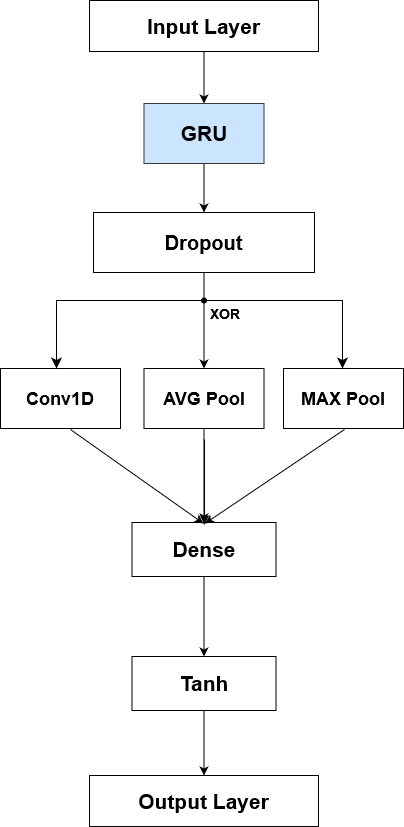

The diagram above was exported from draw.io. Its source (the exported page's mxGraphModel, read from the mxfile embedded in the PNG):
<mxGraphModel dx="1434" dy="794" grid="0" gridSize="10" guides="1" tooltips="1" connect="1" arrows="1" fold="1" page="1" pageScale="1" pageWidth="1169" pageHeight="1654" math="0" shadow="0">
  <root>
    <mxCell id="0" />
    <mxCell id="1" parent="0" />
    <mxCell id="4hx0eJwsiZ-HK9H2qoUk-3" value="" style="edgeStyle=orthogonalEdgeStyle;rounded=0;orthogonalLoop=1;jettySize=auto;html=1;" edge="1" parent="1" source="4hx0eJwsiZ-HK9H2qoUk-1" target="4hx0eJwsiZ-HK9H2qoUk-2">
      <mxGeometry relative="1" as="geometry" />
    </mxCell>
    <mxCell id="4hx0eJwsiZ-HK9H2qoUk-1" value="&lt;font style=&quot;font-size: 21px;&quot;&gt;&lt;b&gt;Input Layer&lt;/b&gt;&lt;br&gt;&lt;/font&gt;" style="rounded=0;whiteSpace=wrap;html=1;" vertex="1" parent="1">
      <mxGeometry x="493" y="117" width="229" height="51" as="geometry" />
    </mxCell>
    <mxCell id="4hx0eJwsiZ-HK9H2qoUk-5" value="" style="edgeStyle=orthogonalEdgeStyle;rounded=0;orthogonalLoop=1;jettySize=auto;html=1;" edge="1" parent="1" source="4hx0eJwsiZ-HK9H2qoUk-2" target="4hx0eJwsiZ-HK9H2qoUk-4">
      <mxGeometry relative="1" as="geometry" />
    </mxCell>
    <mxCell id="4hx0eJwsiZ-HK9H2qoUk-2" value="&lt;font size=&quot;1&quot;&gt;&lt;b&gt;&lt;font style=&quot;font-size: 21px;&quot;&gt;GRU&lt;/font&gt;&lt;/b&gt;&lt;/font&gt;" style="whiteSpace=wrap;html=1;rounded=0;fillColor=#cce5ff;strokeColor=#36393d;" vertex="1" parent="1">
      <mxGeometry x="547.5" y="220" width="120" height="60" as="geometry" />
    </mxCell>
    <mxCell id="4hx0eJwsiZ-HK9H2qoUk-7" value="" style="edgeStyle=orthogonalEdgeStyle;rounded=0;orthogonalLoop=1;jettySize=auto;html=1;" edge="1" parent="1" source="4hx0eJwsiZ-HK9H2qoUk-4" target="4hx0eJwsiZ-HK9H2qoUk-6">
      <mxGeometry relative="1" as="geometry" />
    </mxCell>
    <mxCell id="4hx0eJwsiZ-HK9H2qoUk-4" value="&lt;font size=&quot;1&quot;&gt;&lt;b&gt;&lt;font style=&quot;font-size: 20px;&quot;&gt;Dropout&lt;/font&gt;&lt;/b&gt;&lt;/font&gt;" style="whiteSpace=wrap;html=1;rounded=0;" vertex="1" parent="1">
      <mxGeometry x="497" y="329" width="221" height="60" as="geometry" />
    </mxCell>
    <mxCell id="4hx0eJwsiZ-HK9H2qoUk-23" value="" style="edgeStyle=orthogonalEdgeStyle;rounded=0;orthogonalLoop=1;jettySize=auto;html=1;" edge="1" parent="1" source="4hx0eJwsiZ-HK9H2qoUk-6" target="4hx0eJwsiZ-HK9H2qoUk-19">
      <mxGeometry relative="1" as="geometry" />
    </mxCell>
    <mxCell id="4hx0eJwsiZ-HK9H2qoUk-6" value="&lt;font style=&quot;font-size: 18px;&quot;&gt;&lt;b&gt;AVG Pool&lt;/b&gt;&lt;br&gt;&lt;/font&gt;" style="whiteSpace=wrap;html=1;rounded=0;" vertex="1" parent="1">
      <mxGeometry x="547.5" y="485" width="120" height="60" as="geometry" />
    </mxCell>
    <mxCell id="4hx0eJwsiZ-HK9H2qoUk-8" value="&lt;font style=&quot;font-size: 18px;&quot;&gt;&lt;b&gt;MAX Pool&lt;/b&gt;&lt;br&gt;&lt;/font&gt;" style="whiteSpace=wrap;html=1;rounded=0;" vertex="1" parent="1">
      <mxGeometry x="687" y="485" width="120" height="60" as="geometry" />
    </mxCell>
    <mxCell id="4hx0eJwsiZ-HK9H2qoUk-9" value="&lt;font style=&quot;font-size: 18px;&quot;&gt;&lt;b&gt;Conv1D&lt;/b&gt;&lt;/font&gt;" style="whiteSpace=wrap;html=1;rounded=0;" vertex="1" parent="1">
      <mxGeometry x="404" y="485" width="120" height="60" as="geometry" />
    </mxCell>
    <mxCell id="4hx0eJwsiZ-HK9H2qoUk-13" value="" style="edgeStyle=segmentEdgeStyle;endArrow=classic;html=1;curved=0;rounded=0;endSize=8;startSize=8;" edge="1" parent="1">
      <mxGeometry width="50" height="50" relative="1" as="geometry">
        <mxPoint x="460" y="417" as="sourcePoint" />
        <mxPoint x="746" y="485" as="targetPoint" />
      </mxGeometry>
    </mxCell>
    <mxCell id="4hx0eJwsiZ-HK9H2qoUk-15" value="" style="edgeStyle=segmentEdgeStyle;endArrow=classic;html=1;curved=0;rounded=0;endSize=8;startSize=8;" edge="1" parent="1">
      <mxGeometry width="50" height="50" relative="1" as="geometry">
        <mxPoint x="460" y="417" as="sourcePoint" />
        <mxPoint x="460" y="485" as="targetPoint" />
      </mxGeometry>
    </mxCell>
    <mxCell id="4hx0eJwsiZ-HK9H2qoUk-17" value="&lt;font style=&quot;font-size: 14px;&quot;&gt;&lt;b&gt;XOR&lt;/b&gt;&lt;/font&gt;" style="text;html=1;align=center;verticalAlign=middle;whiteSpace=wrap;rounded=0;" vertex="1" parent="1">
      <mxGeometry x="599" y="415" width="60" height="30" as="geometry" />
    </mxCell>
    <mxCell id="4hx0eJwsiZ-HK9H2qoUk-18" value="" style="shape=waypoint;sketch=0;fillStyle=solid;size=6;pointerEvents=1;points=[];fillColor=none;resizable=0;rotatable=0;perimeter=centerPerimeter;snapToPoint=1;" vertex="1" parent="1">
      <mxGeometry x="597.5" y="407" width="20" height="20" as="geometry" />
    </mxCell>
    <mxCell id="4hx0eJwsiZ-HK9H2qoUk-25" value="" style="edgeStyle=orthogonalEdgeStyle;rounded=0;orthogonalLoop=1;jettySize=auto;html=1;" edge="1" parent="1" source="4hx0eJwsiZ-HK9H2qoUk-19" target="4hx0eJwsiZ-HK9H2qoUk-24">
      <mxGeometry relative="1" as="geometry" />
    </mxCell>
    <mxCell id="4hx0eJwsiZ-HK9H2qoUk-19" value="&lt;font size=&quot;1&quot;&gt;&lt;b style=&quot;font-size: 21px;&quot;&gt;Dense&lt;/b&gt;&lt;/font&gt;" style="whiteSpace=wrap;html=1;rounded=0;" vertex="1" parent="1">
      <mxGeometry x="535.5" y="639" width="144" height="54" as="geometry" />
    </mxCell>
    <mxCell id="4hx0eJwsiZ-HK9H2qoUk-20" style="rounded=0;orthogonalLoop=1;jettySize=auto;html=1;entryX=0.462;entryY=0.056;entryDx=0;entryDy=0;entryPerimeter=0;exitX=0.583;exitY=1.017;exitDx=0;exitDy=0;exitPerimeter=0;" edge="1" parent="1" source="4hx0eJwsiZ-HK9H2qoUk-9">
      <mxGeometry relative="1" as="geometry">
        <mxPoint x="486" y="556" as="sourcePoint" />
        <mxPoint x="607.028" y="640.0239999999999" as="targetPoint" />
      </mxGeometry>
    </mxCell>
    <mxCell id="4hx0eJwsiZ-HK9H2qoUk-21" style="rounded=0;orthogonalLoop=1;jettySize=auto;html=1;exitX=0.5;exitY=1;exitDx=0;exitDy=0;entryX=0.5;entryY=0;entryDx=0;entryDy=0;" edge="1" parent="1">
      <mxGeometry relative="1" as="geometry">
        <mxPoint x="748" y="546" as="sourcePoint" />
        <mxPoint x="608.5" y="640" as="targetPoint" />
      </mxGeometry>
    </mxCell>
    <mxCell id="4hx0eJwsiZ-HK9H2qoUk-22" style="edgeStyle=orthogonalEdgeStyle;rounded=0;orthogonalLoop=1;jettySize=auto;html=1;" edge="1" parent="1">
      <mxGeometry relative="1" as="geometry">
        <mxPoint x="608" y="556" as="sourcePoint" />
        <mxPoint x="608" y="641" as="targetPoint" />
      </mxGeometry>
    </mxCell>
    <mxCell id="4hx0eJwsiZ-HK9H2qoUk-27" value="" style="edgeStyle=orthogonalEdgeStyle;rounded=0;orthogonalLoop=1;jettySize=auto;html=1;" edge="1" parent="1" source="4hx0eJwsiZ-HK9H2qoUk-24" target="4hx0eJwsiZ-HK9H2qoUk-26">
      <mxGeometry relative="1" as="geometry" />
    </mxCell>
    <mxCell id="4hx0eJwsiZ-HK9H2qoUk-24" value="&lt;font size=&quot;1&quot;&gt;&lt;b style=&quot;font-size: 21px;&quot;&gt;Tanh&lt;/b&gt;&lt;/font&gt;" style="whiteSpace=wrap;html=1;rounded=0;" vertex="1" parent="1">
      <mxGeometry x="535.5" y="773" width="144" height="54" as="geometry" />
    </mxCell>
    <mxCell id="4hx0eJwsiZ-HK9H2qoUk-26" value="&lt;font style=&quot;font-size: 21px;&quot;&gt;&lt;b&gt;Output Layer&lt;/b&gt;&lt;br&gt;&lt;/font&gt;" style="rounded=0;whiteSpace=wrap;html=1;" vertex="1" parent="1">
      <mxGeometry x="493" y="892" width="229" height="51" as="geometry" />
    </mxCell>
  </root>
</mxGraphModel>